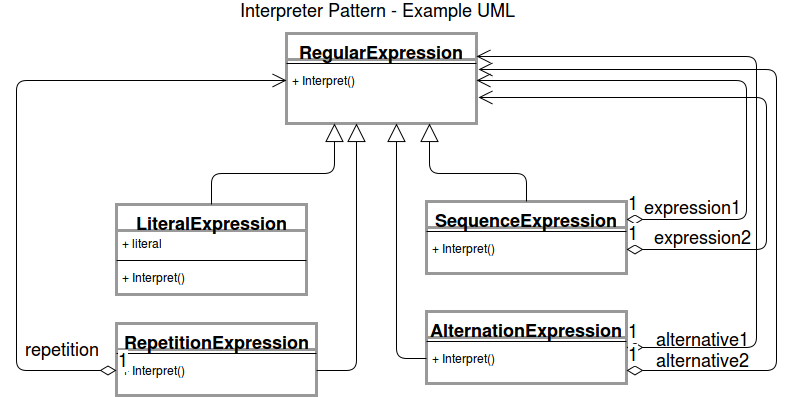

The diagram above was exported from draw.io. Its source (the exported page's mxGraphModel, read from the mxfile embedded in the PNG):
<mxGraphModel dx="1051" dy="468" grid="1" gridSize="10" guides="1" tooltips="1" connect="1" arrows="1" fold="1" page="1" pageScale="1" pageWidth="850" pageHeight="1100" math="0" shadow="0">
  <root>
    <mxCell id="0" />
    <mxCell id="1" parent="0" />
    <mxCell id="45988646e1f8a35c-1" value="RegularExpression" style="swimlane;html=1;fontStyle=1;align=center;verticalAlign=top;childLayout=stackLayout;horizontal=1;startSize=26;horizontalStack=0;resizeParent=1;resizeLast=0;collapsible=1;marginBottom=0;swimlaneFillColor=#ffffff;strokeColor=#999999;strokeWidth=3;fontSize=18;" vertex="1" parent="1">
      <mxGeometry x="335" y="43" width="190" height="90" as="geometry" />
    </mxCell>
    <mxCell id="45988646e1f8a35c-3" value="" style="line;html=1;strokeWidth=1;fillColor=none;align=left;verticalAlign=middle;spacingTop=-1;spacingLeft=3;spacingRight=3;rotatable=0;labelPosition=right;points=[];portConstraint=eastwest;" vertex="1" parent="45988646e1f8a35c-1">
      <mxGeometry y="26" width="190" height="8" as="geometry" />
    </mxCell>
    <mxCell id="45988646e1f8a35c-4" value="+ Interpret()" style="text;html=1;strokeColor=none;fillColor=none;align=left;verticalAlign=top;spacingLeft=4;spacingRight=4;whiteSpace=wrap;overflow=hidden;rotatable=0;points=[[0,0.5],[1,0.5]];portConstraint=eastwest;" vertex="1" parent="45988646e1f8a35c-1">
      <mxGeometry y="34" width="190" height="26" as="geometry" />
    </mxCell>
    <mxCell id="45988646e1f8a35c-5" value="Interpreter Pattern - Example UML" style="text;html=1;strokeColor=none;fillColor=none;align=center;verticalAlign=middle;whiteSpace=wrap;fontSize=18;" vertex="1" parent="1">
      <mxGeometry x="220" y="10" width="410" height="20" as="geometry" />
    </mxCell>
    <mxCell id="45988646e1f8a35c-6" value="LiteralExpression" style="swimlane;html=1;fontStyle=1;align=center;verticalAlign=top;childLayout=stackLayout;horizontal=1;startSize=26;horizontalStack=0;resizeParent=1;resizeLast=0;collapsible=1;marginBottom=0;swimlaneFillColor=#ffffff;strokeColor=#999999;strokeWidth=3;fontSize=18;" vertex="1" parent="1">
      <mxGeometry x="165" y="214" width="190" height="90" as="geometry" />
    </mxCell>
    <mxCell id="45988646e1f8a35c-7" value="+ literal" style="text;html=1;strokeColor=none;fillColor=none;align=left;verticalAlign=top;spacingLeft=4;spacingRight=4;whiteSpace=wrap;overflow=hidden;rotatable=0;points=[[0,0.5],[1,0.5]];portConstraint=eastwest;" vertex="1" parent="45988646e1f8a35c-6">
      <mxGeometry y="26" width="190" height="26" as="geometry" />
    </mxCell>
    <mxCell id="45988646e1f8a35c-8" value="" style="line;html=1;strokeWidth=1;fillColor=none;align=left;verticalAlign=middle;spacingTop=-1;spacingLeft=3;spacingRight=3;rotatable=0;labelPosition=right;points=[];portConstraint=eastwest;" vertex="1" parent="45988646e1f8a35c-6">
      <mxGeometry y="52" width="190" height="8" as="geometry" />
    </mxCell>
    <mxCell id="45988646e1f8a35c-9" value="+ Interpret()" style="text;html=1;strokeColor=none;fillColor=none;align=left;verticalAlign=top;spacingLeft=4;spacingRight=4;whiteSpace=wrap;overflow=hidden;rotatable=0;points=[[0,0.5],[1,0.5]];portConstraint=eastwest;" vertex="1" parent="45988646e1f8a35c-6">
      <mxGeometry y="60" width="190" height="26" as="geometry" />
    </mxCell>
    <mxCell id="45988646e1f8a35c-10" value="" style="endArrow=block;endSize=16;endFill=0;html=1;fontSize=18;entryX=0.25;entryY=1;exitX=0.5;exitY=0;" edge="1" parent="1" source="45988646e1f8a35c-6" target="45988646e1f8a35c-1">
      <mxGeometry width="160" relative="1" as="geometry">
        <mxPoint x="165" y="323" as="sourcePoint" />
        <mxPoint x="325" y="323" as="targetPoint" />
        <Array as="points">
          <mxPoint x="260" y="183" />
          <mxPoint x="383" y="183" />
        </Array>
      </mxGeometry>
    </mxCell>
    <mxCell id="45988646e1f8a35c-11" value="SequenceExpression" style="swimlane;html=1;fontStyle=1;align=center;verticalAlign=top;childLayout=stackLayout;horizontal=1;startSize=26;horizontalStack=0;resizeParent=1;resizeLast=0;collapsible=1;marginBottom=0;swimlaneFillColor=#ffffff;strokeColor=#999999;strokeWidth=3;fontSize=18;" vertex="1" parent="1">
      <mxGeometry x="475" y="211" width="200" height="72" as="geometry" />
    </mxCell>
    <mxCell id="45988646e1f8a35c-13" value="" style="line;html=1;strokeWidth=1;fillColor=none;align=left;verticalAlign=middle;spacingTop=-1;spacingLeft=3;spacingRight=3;rotatable=0;labelPosition=right;points=[];portConstraint=eastwest;" vertex="1" parent="45988646e1f8a35c-11">
      <mxGeometry y="26" width="200" height="8" as="geometry" />
    </mxCell>
    <mxCell id="45988646e1f8a35c-14" value="+ Interpret()" style="text;html=1;strokeColor=none;fillColor=none;align=left;verticalAlign=top;spacingLeft=4;spacingRight=4;whiteSpace=wrap;overflow=hidden;rotatable=0;points=[[0,0.5],[1,0.5]];portConstraint=eastwest;" vertex="1" parent="45988646e1f8a35c-11">
      <mxGeometry y="34" width="200" height="26" as="geometry" />
    </mxCell>
    <mxCell id="45988646e1f8a35c-15" value="" style="endArrow=block;endSize=16;endFill=0;html=1;fontSize=18;entryX=0.75;entryY=1;exitX=0.5;exitY=0;" edge="1" parent="1" source="45988646e1f8a35c-11" target="45988646e1f8a35c-1">
      <mxGeometry width="160" relative="1" as="geometry">
        <mxPoint x="165" y="323" as="sourcePoint" />
        <mxPoint x="325" y="323" as="targetPoint" />
        <Array as="points">
          <mxPoint x="575" y="183" />
          <mxPoint x="478" y="183" />
        </Array>
      </mxGeometry>
    </mxCell>
    <mxCell id="45988646e1f8a35c-16" value="AlternationExpression" style="swimlane;html=1;fontStyle=1;align=center;verticalAlign=top;childLayout=stackLayout;horizontal=1;startSize=26;horizontalStack=0;resizeParent=1;resizeLast=0;collapsible=1;marginBottom=0;swimlaneFillColor=#ffffff;strokeColor=#999999;strokeWidth=3;fontSize=18;" vertex="1" parent="1">
      <mxGeometry x="475" y="321" width="200" height="72" as="geometry" />
    </mxCell>
    <mxCell id="45988646e1f8a35c-17" value="" style="line;html=1;strokeWidth=1;fillColor=none;align=left;verticalAlign=middle;spacingTop=-1;spacingLeft=3;spacingRight=3;rotatable=0;labelPosition=right;points=[];portConstraint=eastwest;" vertex="1" parent="45988646e1f8a35c-16">
      <mxGeometry y="26" width="200" height="8" as="geometry" />
    </mxCell>
    <mxCell id="45988646e1f8a35c-18" value="+ Interpret()" style="text;html=1;strokeColor=none;fillColor=none;align=left;verticalAlign=top;spacingLeft=4;spacingRight=4;whiteSpace=wrap;overflow=hidden;rotatable=0;points=[[0,0.5],[1,0.5]];portConstraint=eastwest;" vertex="1" parent="45988646e1f8a35c-16">
      <mxGeometry y="34" width="200" height="26" as="geometry" />
    </mxCell>
    <mxCell id="45988646e1f8a35c-19" value="RepetitionExpression" style="swimlane;html=1;fontStyle=1;align=center;verticalAlign=top;childLayout=stackLayout;horizontal=1;startSize=26;horizontalStack=0;resizeParent=1;resizeLast=0;collapsible=1;marginBottom=0;swimlaneFillColor=#ffffff;strokeColor=#999999;strokeWidth=3;fontSize=18;" vertex="1" parent="1">
      <mxGeometry x="165" y="333" width="200" height="72" as="geometry" />
    </mxCell>
    <mxCell id="45988646e1f8a35c-20" value="" style="line;html=1;strokeWidth=1;fillColor=none;align=left;verticalAlign=middle;spacingTop=-1;spacingLeft=3;spacingRight=3;rotatable=0;labelPosition=right;points=[];portConstraint=eastwest;" vertex="1" parent="45988646e1f8a35c-19">
      <mxGeometry y="26" width="200" height="8" as="geometry" />
    </mxCell>
    <mxCell id="45988646e1f8a35c-21" value="+ Interpret()" style="text;html=1;strokeColor=none;fillColor=none;align=left;verticalAlign=top;spacingLeft=4;spacingRight=4;whiteSpace=wrap;overflow=hidden;rotatable=0;points=[[0,0.5],[1,0.5]];portConstraint=eastwest;" vertex="1" parent="45988646e1f8a35c-19">
      <mxGeometry y="34" width="200" height="26" as="geometry" />
    </mxCell>
    <mxCell id="45988646e1f8a35c-22" value="" style="endArrow=block;endSize=16;endFill=0;html=1;fontSize=18;exitX=1;exitY=0.5;" edge="1" parent="1" source="45988646e1f8a35c-21">
      <mxGeometry width="160" relative="1" as="geometry">
        <mxPoint x="165" y="423" as="sourcePoint" />
        <mxPoint x="405" y="133" as="targetPoint" />
        <Array as="points">
          <mxPoint x="405" y="380" />
        </Array>
      </mxGeometry>
    </mxCell>
    <mxCell id="45988646e1f8a35c-23" value="" style="endArrow=block;endSize=16;endFill=0;html=1;fontSize=18;exitX=0;exitY=0.5;" edge="1" parent="1" source="45988646e1f8a35c-18">
      <mxGeometry width="160" relative="1" as="geometry">
        <mxPoint x="165" y="423" as="sourcePoint" />
        <mxPoint x="445" y="133" as="targetPoint" />
        <Array as="points">
          <mxPoint x="445" y="368" />
        </Array>
      </mxGeometry>
    </mxCell>
    <mxCell id="45988646e1f8a35c-24" value="1" style="endArrow=open;html=1;endSize=12;startArrow=diamondThin;startSize=14;startFill=0;edgeStyle=orthogonalEdgeStyle;align=left;verticalAlign=bottom;fontSize=18;entryX=0;entryY=0.5;exitX=0;exitY=0.5;" edge="1" parent="1" source="45988646e1f8a35c-21" target="45988646e1f8a35c-4">
      <mxGeometry x="-1" y="3" relative="1" as="geometry">
        <mxPoint x="165" y="423" as="sourcePoint" />
        <mxPoint x="325" y="423" as="targetPoint" />
        <Array as="points">
          <mxPoint x="65" y="380" />
          <mxPoint x="65" y="90" />
        </Array>
      </mxGeometry>
    </mxCell>
    <mxCell id="45988646e1f8a35c-25" value="repetition" style="text;html=1;strokeColor=none;fillColor=none;align=center;verticalAlign=middle;whiteSpace=wrap;fontSize=18;" vertex="1" parent="1">
      <mxGeometry x="65" y="349" width="90" height="20" as="geometry" />
    </mxCell>
    <mxCell id="45988646e1f8a35c-26" value="1" style="endArrow=open;html=1;endSize=12;startArrow=diamondThin;startSize=14;startFill=0;edgeStyle=orthogonalEdgeStyle;align=left;verticalAlign=bottom;fontSize=18;entryX=1;entryY=0.25;" edge="1" parent="1" target="45988646e1f8a35c-1">
      <mxGeometry x="-1" y="3" relative="1" as="geometry">
        <mxPoint x="675" y="357" as="sourcePoint" />
        <mxPoint x="835" y="357" as="targetPoint" />
        <Array as="points">
          <mxPoint x="805" y="357" />
          <mxPoint x="805" y="66" />
        </Array>
      </mxGeometry>
    </mxCell>
    <mxCell id="45988646e1f8a35c-27" value="alternative2" style="text;html=1;strokeColor=none;fillColor=none;align=center;verticalAlign=middle;whiteSpace=wrap;fontSize=18;" vertex="1" parent="1">
      <mxGeometry x="695" y="360" width="110" height="20" as="geometry" />
    </mxCell>
    <mxCell id="45988646e1f8a35c-28" value="1" style="endArrow=open;html=1;endSize=12;startArrow=diamondThin;startSize=14;startFill=0;edgeStyle=orthogonalEdgeStyle;align=left;verticalAlign=bottom;fontSize=18;entryX=1.011;entryY=1.25;entryPerimeter=0;" edge="1" parent="1" target="45988646e1f8a35c-3">
      <mxGeometry x="-1" y="3" relative="1" as="geometry">
        <mxPoint x="675" y="380" as="sourcePoint" />
        <mxPoint x="835" y="380" as="targetPoint" />
        <Array as="points">
          <mxPoint x="825" y="380" />
          <mxPoint x="825" y="79" />
        </Array>
      </mxGeometry>
    </mxCell>
    <mxCell id="45988646e1f8a35c-29" value="alternative1" style="text;html=1;strokeColor=none;fillColor=none;align=center;verticalAlign=middle;whiteSpace=wrap;fontSize=18;" vertex="1" parent="1">
      <mxGeometry x="695" y="339" width="110" height="20" as="geometry" />
    </mxCell>
    <mxCell id="45988646e1f8a35c-32" value="1" style="endArrow=open;html=1;endSize=12;startArrow=diamondThin;startSize=14;startFill=0;edgeStyle=orthogonalEdgeStyle;align=left;verticalAlign=bottom;fontSize=18;entryX=1;entryY=0.5;exitX=1;exitY=0.25;" edge="1" parent="1" source="45988646e1f8a35c-11" target="45988646e1f8a35c-4">
      <mxGeometry x="-1" y="3" relative="1" as="geometry">
        <mxPoint x="675" y="258" as="sourcePoint" />
        <mxPoint x="835" y="258" as="targetPoint" />
        <Array as="points">
          <mxPoint x="795" y="229" />
          <mxPoint x="795" y="90" />
        </Array>
      </mxGeometry>
    </mxCell>
    <mxCell id="45988646e1f8a35c-33" value="expression1" style="text;html=1;strokeColor=none;fillColor=none;align=center;verticalAlign=middle;whiteSpace=wrap;fontSize=18;" vertex="1" parent="1">
      <mxGeometry x="685" y="207" width="110" height="20" as="geometry" />
    </mxCell>
    <mxCell id="45988646e1f8a35c-34" value="1" style="endArrow=open;html=1;endSize=12;startArrow=diamondThin;startSize=14;startFill=0;edgeStyle=orthogonalEdgeStyle;align=left;verticalAlign=bottom;fontSize=18;entryX=1.011;entryY=1.154;entryPerimeter=0;" edge="1" parent="1" target="45988646e1f8a35c-4">
      <mxGeometry x="-1" y="3" relative="1" as="geometry">
        <mxPoint x="675" y="259" as="sourcePoint" />
        <mxPoint x="835" y="259" as="targetPoint" />
        <Array as="points">
          <mxPoint x="815" y="259" />
          <mxPoint x="815" y="107" />
        </Array>
      </mxGeometry>
    </mxCell>
    <mxCell id="45988646e1f8a35c-35" value="expression2" style="text;html=1;strokeColor=none;fillColor=none;align=center;verticalAlign=middle;whiteSpace=wrap;fontSize=18;" vertex="1" parent="1">
      <mxGeometry x="695" y="237" width="110" height="20" as="geometry" />
    </mxCell>
  </root>
</mxGraphModel>